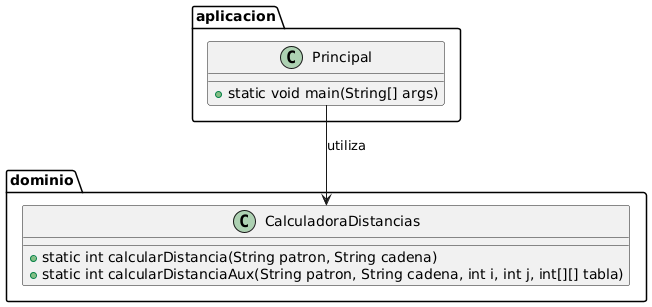

The diagram above was rendered by PlantUML. Its source (embedded in the PNG):
@startuml
package dominio {
    class CalculadoraDistancias {
        +static int calcularDistancia(String patron, String cadena)
        +static int calcularDistanciaAux(String patron, String cadena, int i, int j, int[][] tabla)
    }
}

package aplicacion {
    class Principal {
        +static void main(String[] args)
    }
}

Principal --> CalculadoraDistancias : utiliza
@enduml